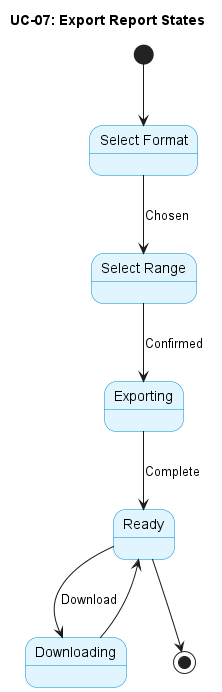

The diagram above was rendered by PlantUML. Its source (embedded in the PNG):
@startuml UC-07_Export
title UC-07: Export Report States
skinparam StateBackgroundColor #E1F5FE
skinparam StateBorderColor #0288D1

[*] --> Format
state Format as "Select Format"
Format --> Range: Chosen
state Range as "Select Range"
Range --> Exporting: Confirmed
state Exporting as "Exporting"
Exporting --> Ready: Complete
state Ready as "Ready"
Ready --> Download: Download
state Download as "Downloading"
Download --> Ready
Ready --> [*]
@enduml